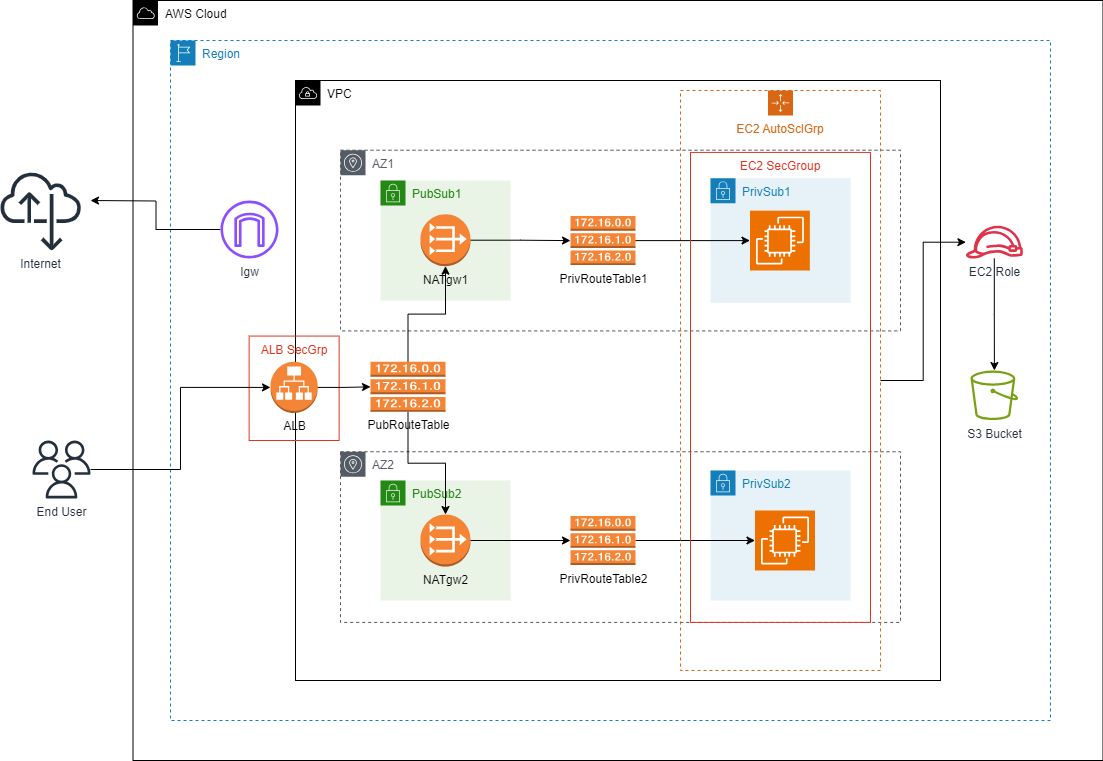

The diagram above was exported from draw.io. Its source (the exported page's mxGraphModel, read from the mxfile embedded in the PNG):
<mxGraphModel dx="1900" dy="629" grid="1" gridSize="10" guides="1" tooltips="1" connect="1" arrows="1" fold="1" page="1" pageScale="1" pageWidth="850" pageHeight="1100" math="0" shadow="0">
  <root>
    <mxCell id="0" />
    <mxCell id="1" parent="0" />
    <mxCell id="nIr9H8_5c5_UZo4wFYmB-15" value="AWS Cloud" style="sketch=0;outlineConnect=0;html=1;whiteSpace=wrap;fontSize=12;fontStyle=0;shape=mxgraph.aws4.group;grIcon=mxgraph.aws4.group_aws_cloud;fillColor=none;verticalAlign=top;align=left;spacingLeft=30;dashed=0;" parent="1" vertex="1">
      <mxGeometry x="42.5" y="40" width="970" height="760" as="geometry" />
    </mxCell>
    <mxCell id="nIr9H8_5c5_UZo4wFYmB-49" value="VPC" style="sketch=0;outlineConnect=0;html=1;whiteSpace=wrap;fontSize=12;fontStyle=0;shape=mxgraph.aws4.group;grIcon=mxgraph.aws4.group_vpc;verticalAlign=top;align=left;spacingLeft=30;dashed=0;container=0;" parent="1" vertex="1">
      <mxGeometry x="205" y="120" width="645" height="600" as="geometry" />
    </mxCell>
    <mxCell id="7ubnZMcYBjH7MBwTdfx3-5" value="AZ2" style="sketch=0;outlineConnect=0;gradientColor=none;html=1;whiteSpace=wrap;fontSize=12;fontStyle=0;shape=mxgraph.aws4.group;grIcon=mxgraph.aws4.group_availability_zone;strokeColor=#545B64;fillColor=none;verticalAlign=top;align=left;spacingLeft=30;fontColor=#545B64;dashed=1;movable=1;resizable=1;rotatable=1;deletable=1;editable=1;locked=0;connectable=1;" parent="1" vertex="1">
      <mxGeometry x="250" y="491.21" width="560" height="170.71" as="geometry" />
    </mxCell>
    <mxCell id="nIr9H8_5c5_UZo4wFYmB-28" value="Region&lt;br&gt;" style="points=[[0,0],[0.25,0],[0.5,0],[0.75,0],[1,0],[1,0.25],[1,0.5],[1,0.75],[1,1],[0.75,1],[0.5,1],[0.25,1],[0,1],[0,0.75],[0,0.5],[0,0.25]];outlineConnect=0;gradientColor=none;html=1;whiteSpace=wrap;fontSize=12;fontStyle=0;container=0;pointerEvents=0;collapsible=0;recursiveResize=0;shape=mxgraph.aws4.group;grIcon=mxgraph.aws4.group_region;strokeColor=#147EBA;fillColor=none;verticalAlign=top;align=left;spacingLeft=30;fontColor=#147EBA;dashed=1;" parent="1" vertex="1">
      <mxGeometry x="80" y="80" width="880" height="680" as="geometry" />
    </mxCell>
    <mxCell id="nIr9H8_5c5_UZo4wFYmB-34" value="AZ1" style="sketch=0;outlineConnect=0;gradientColor=none;html=1;whiteSpace=wrap;fontSize=12;fontStyle=0;shape=mxgraph.aws4.group;grIcon=mxgraph.aws4.group_availability_zone;strokeColor=#545B64;fillColor=none;verticalAlign=top;align=left;spacingLeft=30;fontColor=#545B64;dashed=1;movable=1;resizable=1;rotatable=1;deletable=1;editable=1;locked=0;connectable=1;" parent="1" vertex="1">
      <mxGeometry x="250" y="189.71" width="560" height="180.71" as="geometry" />
    </mxCell>
    <mxCell id="nIr9H8_5c5_UZo4wFYmB-35" value="PubSub1" style="points=[[0,0],[0.25,0],[0.5,0],[0.75,0],[1,0],[1,0.25],[1,0.5],[1,0.75],[1,1],[0.75,1],[0.5,1],[0.25,1],[0,1],[0,0.75],[0,0.5],[0,0.25]];outlineConnect=0;gradientColor=none;html=1;whiteSpace=wrap;fontSize=12;fontStyle=0;container=1;pointerEvents=0;collapsible=0;recursiveResize=0;shape=mxgraph.aws4.group;grIcon=mxgraph.aws4.group_security_group;grStroke=0;strokeColor=#248814;fillColor=#E9F3E6;verticalAlign=top;align=left;spacingLeft=30;fontColor=#248814;dashed=0;" parent="1" vertex="1">
      <mxGeometry x="290" y="220" width="130" height="120" as="geometry" />
    </mxCell>
    <mxCell id="7ubnZMcYBjH7MBwTdfx3-1" value="End User&lt;br&gt;" style="sketch=0;outlineConnect=0;fontColor=#232F3E;gradientColor=none;fillColor=#232F3D;strokeColor=none;dashed=0;verticalLabelPosition=bottom;verticalAlign=top;align=center;html=1;fontSize=12;fontStyle=0;aspect=fixed;pointerEvents=1;shape=mxgraph.aws4.users;" parent="1" vertex="1">
      <mxGeometry x="-58" y="480" width="58" height="58" as="geometry" />
    </mxCell>
    <mxCell id="7ubnZMcYBjH7MBwTdfx3-6" value="PubSub2" style="points=[[0,0],[0.25,0],[0.5,0],[0.75,0],[1,0],[1,0.25],[1,0.5],[1,0.75],[1,1],[0.75,1],[0.5,1],[0.25,1],[0,1],[0,0.75],[0,0.5],[0,0.25]];outlineConnect=0;gradientColor=none;html=1;whiteSpace=wrap;fontSize=12;fontStyle=0;container=1;pointerEvents=0;collapsible=0;recursiveResize=0;shape=mxgraph.aws4.group;grIcon=mxgraph.aws4.group_security_group;grStroke=0;strokeColor=#248814;fillColor=#E9F3E6;verticalAlign=top;align=left;spacingLeft=30;fontColor=#248814;dashed=0;" parent="1" vertex="1">
      <mxGeometry x="290" y="520" width="130" height="120" as="geometry" />
    </mxCell>
    <mxCell id="7ubnZMcYBjH7MBwTdfx3-18" value="NATgw2" style="outlineConnect=0;dashed=0;verticalLabelPosition=bottom;verticalAlign=top;align=center;html=1;shape=mxgraph.aws3.vpc_nat_gateway;fillColor=#F58534;gradientColor=none;" parent="7ubnZMcYBjH7MBwTdfx3-6" vertex="1">
      <mxGeometry x="40" y="34" width="50" height="52" as="geometry" />
    </mxCell>
    <mxCell id="7ubnZMcYBjH7MBwTdfx3-7" value="PrivSub2" style="points=[[0,0],[0.25,0],[0.5,0],[0.75,0],[1,0],[1,0.25],[1,0.5],[1,0.75],[1,1],[0.75,1],[0.5,1],[0.25,1],[0,1],[0,0.75],[0,0.5],[0,0.25]];outlineConnect=0;gradientColor=none;html=1;whiteSpace=wrap;fontSize=12;fontStyle=0;container=1;pointerEvents=0;collapsible=0;recursiveResize=0;shape=mxgraph.aws4.group;grIcon=mxgraph.aws4.group_security_group;grStroke=0;strokeColor=#147EBA;fillColor=#E6F2F8;verticalAlign=top;align=left;spacingLeft=30;fontColor=#147EBA;dashed=0;" parent="1" vertex="1">
      <mxGeometry x="620" y="510" width="140" height="130" as="geometry" />
    </mxCell>
    <mxCell id="7ubnZMcYBjH7MBwTdfx3-9" value="" style="sketch=0;points=[[0,0,0],[0.25,0,0],[0.5,0,0],[0.75,0,0],[1,0,0],[0,1,0],[0.25,1,0],[0.5,1,0],[0.75,1,0],[1,1,0],[0,0.25,0],[0,0.5,0],[0,0.75,0],[1,0.25,0],[1,0.5,0],[1,0.75,0]];outlineConnect=0;fontColor=#232F3E;fillColor=#ED7100;strokeColor=#ffffff;dashed=0;verticalLabelPosition=bottom;verticalAlign=top;align=center;html=1;fontSize=12;fontStyle=0;aspect=fixed;shape=mxgraph.aws4.resourceIcon;resIcon=mxgraph.aws4.ec2;" parent="7ubnZMcYBjH7MBwTdfx3-7" vertex="1">
      <mxGeometry x="44.5" y="40" width="60" height="60" as="geometry" />
    </mxCell>
    <mxCell id="7ubnZMcYBjH7MBwTdfx3-10" value="Internet" style="sketch=0;outlineConnect=0;fontColor=#232F3E;gradientColor=none;fillColor=#232F3D;strokeColor=none;dashed=0;verticalLabelPosition=bottom;verticalAlign=top;align=center;html=1;fontSize=12;fontStyle=0;aspect=fixed;pointerEvents=1;shape=mxgraph.aws4.internet_alt22;" parent="1" vertex="1">
      <mxGeometry x="-90" y="210" width="80.29" height="80.29" as="geometry" />
    </mxCell>
    <mxCell id="7ubnZMcYBjH7MBwTdfx3-22" value="" style="edgeStyle=orthogonalEdgeStyle;rounded=0;orthogonalLoop=1;jettySize=auto;html=1;" parent="1" source="7ubnZMcYBjH7MBwTdfx3-11" target="7ubnZMcYBjH7MBwTdfx3-19" edge="1">
      <mxGeometry relative="1" as="geometry" />
    </mxCell>
    <mxCell id="7ubnZMcYBjH7MBwTdfx3-29" value="" style="edgeStyle=orthogonalEdgeStyle;rounded=0;orthogonalLoop=1;jettySize=auto;html=1;" parent="1" source="7ubnZMcYBjH7MBwTdfx3-11" target="7ubnZMcYBjH7MBwTdfx3-18" edge="1">
      <mxGeometry relative="1" as="geometry" />
    </mxCell>
    <mxCell id="7ubnZMcYBjH7MBwTdfx3-11" value="PubRouteTable&lt;br&gt;" style="outlineConnect=0;dashed=0;verticalLabelPosition=bottom;verticalAlign=top;align=center;html=1;shape=mxgraph.aws3.route_table;fillColor=#F58536;gradientColor=none;" parent="1" vertex="1">
      <mxGeometry x="280" y="401.35" width="75" height="50" as="geometry" />
    </mxCell>
    <mxCell id="7ubnZMcYBjH7MBwTdfx3-12" value="PrivRouteTable1" style="outlineConnect=0;dashed=0;verticalLabelPosition=bottom;verticalAlign=top;align=center;html=1;shape=mxgraph.aws3.route_table;fillColor=#F58536;gradientColor=none;" parent="1" vertex="1">
      <mxGeometry x="480" y="255.56999999999996" width="65" height="49" as="geometry" />
    </mxCell>
    <mxCell id="7ubnZMcYBjH7MBwTdfx3-15" value="" style="edgeStyle=orthogonalEdgeStyle;rounded=0;orthogonalLoop=1;jettySize=auto;html=1;" parent="1" source="7ubnZMcYBjH7MBwTdfx3-14" target="7ubnZMcYBjH7MBwTdfx3-9" edge="1">
      <mxGeometry relative="1" as="geometry" />
    </mxCell>
    <mxCell id="7ubnZMcYBjH7MBwTdfx3-14" value="PrivRouteTable2" style="outlineConnect=0;dashed=0;verticalLabelPosition=bottom;verticalAlign=top;align=center;html=1;shape=mxgraph.aws3.route_table;fillColor=#F58536;gradientColor=none;" parent="1" vertex="1">
      <mxGeometry x="480" y="555.5" width="65" height="49" as="geometry" />
    </mxCell>
    <mxCell id="7ubnZMcYBjH7MBwTdfx3-21" value="" style="edgeStyle=orthogonalEdgeStyle;rounded=0;orthogonalLoop=1;jettySize=auto;html=1;" parent="1" source="7ubnZMcYBjH7MBwTdfx3-18" target="7ubnZMcYBjH7MBwTdfx3-14" edge="1">
      <mxGeometry relative="1" as="geometry" />
    </mxCell>
    <mxCell id="7ubnZMcYBjH7MBwTdfx3-20" value="" style="edgeStyle=orthogonalEdgeStyle;rounded=0;orthogonalLoop=1;jettySize=auto;html=1;" parent="1" source="7ubnZMcYBjH7MBwTdfx3-19" target="7ubnZMcYBjH7MBwTdfx3-12" edge="1">
      <mxGeometry relative="1" as="geometry" />
    </mxCell>
    <mxCell id="7ubnZMcYBjH7MBwTdfx3-19" value="NATgw1" style="outlineConnect=0;dashed=0;verticalLabelPosition=bottom;verticalAlign=top;align=center;html=1;shape=mxgraph.aws3.vpc_nat_gateway;fillColor=#F58534;gradientColor=none;" parent="1" vertex="1">
      <mxGeometry x="330" y="253.64999999999998" width="50" height="52" as="geometry" />
    </mxCell>
    <mxCell id="7ubnZMcYBjH7MBwTdfx3-36" style="edgeStyle=orthogonalEdgeStyle;rounded=0;orthogonalLoop=1;jettySize=auto;html=1;" parent="1" source="7ubnZMcYBjH7MBwTdfx3-35" edge="1">
      <mxGeometry relative="1" as="geometry">
        <mxPoint y="240" as="targetPoint" />
      </mxGeometry>
    </mxCell>
    <mxCell id="7ubnZMcYBjH7MBwTdfx3-35" value="Igw" style="sketch=0;outlineConnect=0;fontColor=#232F3E;gradientColor=none;fillColor=#8C4FFF;strokeColor=none;dashed=0;verticalLabelPosition=bottom;verticalAlign=top;align=center;html=1;fontSize=12;fontStyle=0;aspect=fixed;pointerEvents=1;shape=mxgraph.aws4.internet_gateway;" parent="1" vertex="1">
      <mxGeometry x="130" y="239.99999999999997" width="58" height="58" as="geometry" />
    </mxCell>
    <mxCell id="nIr9H8_5c5_UZo4wFYmB-36" value="PrivSub1" style="points=[[0,0],[0.25,0],[0.5,0],[0.75,0],[1,0],[1,0.25],[1,0.5],[1,0.75],[1,1],[0.75,1],[0.5,1],[0.25,1],[0,1],[0,0.75],[0,0.5],[0,0.25]];outlineConnect=0;gradientColor=none;html=1;whiteSpace=wrap;fontSize=12;fontStyle=0;container=1;pointerEvents=0;collapsible=0;recursiveResize=0;shape=mxgraph.aws4.group;grIcon=mxgraph.aws4.group_security_group;grStroke=0;strokeColor=#147EBA;fillColor=#E6F2F8;verticalAlign=top;align=left;spacingLeft=30;fontColor=#147EBA;dashed=0;" parent="1" vertex="1">
      <mxGeometry x="620" y="217.69" width="140" height="124.75" as="geometry" />
    </mxCell>
    <mxCell id="7ubnZMcYBjH7MBwTdfx3-8" value="" style="sketch=0;points=[[0,0,0],[0.25,0,0],[0.5,0,0],[0.75,0,0],[1,0,0],[0,1,0],[0.25,1,0],[0.5,1,0],[0.75,1,0],[1,1,0],[0,0.25,0],[0,0.5,0],[0,0.75,0],[1,0.25,0],[1,0.5,0],[1,0.75,0]];outlineConnect=0;fontColor=#232F3E;fillColor=#ED7100;strokeColor=#ffffff;dashed=0;verticalLabelPosition=bottom;verticalAlign=top;align=center;html=1;fontSize=12;fontStyle=0;aspect=fixed;shape=mxgraph.aws4.resourceIcon;resIcon=mxgraph.aws4.ec2;" parent="nIr9H8_5c5_UZo4wFYmB-36" vertex="1">
      <mxGeometry x="39.5" y="32.45" width="59.86" height="59.86" as="geometry" />
    </mxCell>
    <mxCell id="7ubnZMcYBjH7MBwTdfx3-54" style="edgeStyle=orthogonalEdgeStyle;rounded=0;orthogonalLoop=1;jettySize=auto;html=1;" parent="1" source="7ubnZMcYBjH7MBwTdfx3-46" target="7ubnZMcYBjH7MBwTdfx3-51" edge="1">
      <mxGeometry relative="1" as="geometry" />
    </mxCell>
    <mxCell id="7ubnZMcYBjH7MBwTdfx3-46" value="EC2 AutoSclGrp" style="points=[[0,0],[0.25,0],[0.5,0],[0.75,0],[1,0],[1,0.25],[1,0.5],[1,0.75],[1,1],[0.75,1],[0.5,1],[0.25,1],[0,1],[0,0.75],[0,0.5],[0,0.25]];outlineConnect=0;gradientColor=none;html=1;whiteSpace=wrap;fontSize=12;fontStyle=0;container=1;pointerEvents=0;collapsible=0;recursiveResize=0;shape=mxgraph.aws4.groupCenter;grIcon=mxgraph.aws4.group_auto_scaling_group;grStroke=1;strokeColor=#D86613;fillColor=none;verticalAlign=top;align=center;fontColor=#D86613;dashed=1;spacingTop=25;" parent="1" vertex="1">
      <mxGeometry x="590" y="130" width="200" height="580" as="geometry" />
    </mxCell>
    <mxCell id="7ubnZMcYBjH7MBwTdfx3-16" value="" style="edgeStyle=orthogonalEdgeStyle;rounded=0;orthogonalLoop=1;jettySize=auto;html=1;" parent="1" source="7ubnZMcYBjH7MBwTdfx3-12" target="7ubnZMcYBjH7MBwTdfx3-8" edge="1">
      <mxGeometry relative="1" as="geometry" />
    </mxCell>
    <mxCell id="7ubnZMcYBjH7MBwTdfx3-47" value="EC2 SecGroup" style="fillColor=none;strokeColor=#DD3522;verticalAlign=top;fontStyle=0;fontColor=#DD3522;whiteSpace=wrap;html=1;" parent="1" vertex="1">
      <mxGeometry x="600" y="191.92" width="180" height="470" as="geometry" />
    </mxCell>
    <mxCell id="7ubnZMcYBjH7MBwTdfx3-49" value="ALB SecGrp&lt;br&gt;" style="fillColor=none;strokeColor=#DD3522;verticalAlign=top;fontStyle=0;fontColor=#DD3522;whiteSpace=wrap;html=1;" parent="1" vertex="1">
      <mxGeometry x="158.63" y="375.57" width="90" height="104.43" as="geometry" />
    </mxCell>
    <mxCell id="7ubnZMcYBjH7MBwTdfx3-2" value="ALB" style="outlineConnect=0;dashed=0;verticalLabelPosition=bottom;verticalAlign=top;align=center;html=1;shape=mxgraph.aws3.application_load_balancer;fillColor=#F58536;gradientColor=none;" parent="1" vertex="1">
      <mxGeometry x="180.01" y="401.35" width="47.25" height="51.13" as="geometry" />
    </mxCell>
    <mxCell id="7ubnZMcYBjH7MBwTdfx3-41" style="edgeStyle=orthogonalEdgeStyle;rounded=0;orthogonalLoop=1;jettySize=auto;html=1;exitX=1;exitY=0.5;exitDx=0;exitDy=0;exitPerimeter=0;entryX=0;entryY=0.5;entryDx=0;entryDy=0;entryPerimeter=0;" parent="1" source="7ubnZMcYBjH7MBwTdfx3-2" target="7ubnZMcYBjH7MBwTdfx3-11" edge="1">
      <mxGeometry relative="1" as="geometry" />
    </mxCell>
    <mxCell id="7ubnZMcYBjH7MBwTdfx3-40" style="edgeStyle=orthogonalEdgeStyle;rounded=0;orthogonalLoop=1;jettySize=auto;html=1;entryX=0;entryY=0.5;entryDx=0;entryDy=0;entryPerimeter=0;" parent="1" source="7ubnZMcYBjH7MBwTdfx3-1" target="7ubnZMcYBjH7MBwTdfx3-2" edge="1">
      <mxGeometry relative="1" as="geometry" />
    </mxCell>
    <mxCell id="7ubnZMcYBjH7MBwTdfx3-56" value="" style="edgeStyle=orthogonalEdgeStyle;rounded=0;orthogonalLoop=1;jettySize=auto;html=1;" parent="1" source="7ubnZMcYBjH7MBwTdfx3-51" target="7ubnZMcYBjH7MBwTdfx3-52" edge="1">
      <mxGeometry relative="1" as="geometry" />
    </mxCell>
    <mxCell id="7ubnZMcYBjH7MBwTdfx3-51" value="EC2 Role" style="sketch=0;outlineConnect=0;fontColor=#232F3E;gradientColor=none;fillColor=#DD344C;strokeColor=none;dashed=0;verticalLabelPosition=bottom;verticalAlign=top;align=center;html=1;fontSize=12;fontStyle=0;aspect=fixed;pointerEvents=1;shape=mxgraph.aws4.role;rotation=0;" parent="1" vertex="1">
      <mxGeometry x="874.85" y="265.28000000000003" width="58" height="32.72" as="geometry" />
    </mxCell>
    <mxCell id="7ubnZMcYBjH7MBwTdfx3-52" value="S3 Bucket" style="sketch=0;outlineConnect=0;fontColor=#232F3E;gradientColor=none;fillColor=#7AA116;strokeColor=none;dashed=0;verticalLabelPosition=bottom;verticalAlign=top;align=center;html=1;fontSize=12;fontStyle=0;aspect=fixed;pointerEvents=1;shape=mxgraph.aws4.bucket;" parent="1" vertex="1">
      <mxGeometry x="880.01" y="410.00000000000006" width="47.69" height="49.6" as="geometry" />
    </mxCell>
  </root>
</mxGraphModel>